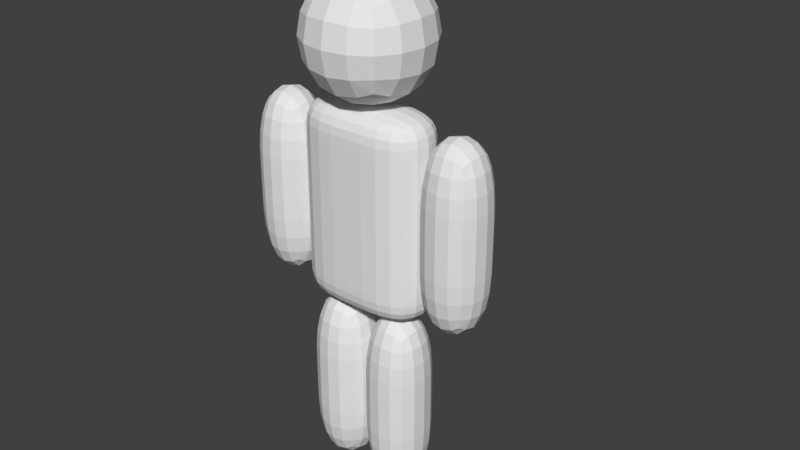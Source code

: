 # Source: jumpAttack.blend  (saved by Blender 3.4.6; exported with 4.5.12 LTS)
import bpy
from mathutils import Matrix  # noqa: F401  (used for matrix-valued properties, if any)

bpy.ops.wm.read_factory_settings(use_empty=True)
scene = bpy.context.scene
scene.name = 'Scene'

# ---- collections
col_1 = bpy.data.collections.new('集合 1'); scene.collection.children.link(col_1)

# ---- world
world_world = bpy.data.worlds.new('World'); scene.world = world_world
world_world.color = (0.05088, 0.05088, 0.05088)
world_world.use_sun_shadow = False
world_world.sun_shadow_jitter_overblur = 0.0
world_world.cycles.sampling_method = 'MANUAL'

# ---- meshes
me_cube = bpy.data.meshes.new('Cube')
me_cube.from_pydata([(0.25, 0.125, 4.47e-05), (0.25, -0.125, 4.47e-05), (0.0, -0.125, 4.47e-05), (1.192e-07, 0.125, 4.47e-05), (0.25, 0.125, 0.75), (0.25, -0.125, 0.75), (-1.192e-07, -0.125, 0.75), (0.0, 0.125, 0.75), (0.0, 0.125, 4.47e-05), (0.0, -0.125, 4.47e-05), (-0.25, -0.125, 4.47e-05), (-0.25, 0.125, 4.47e-05), (1.192e-07, 0.125, 0.75), (-2.384e-07, -0.125, 0.75), (-0.25, -0.125, 0.75), (-0.25, 0.125, 0.75), (-0.25, 0.125, 0.75), (-0.25, -0.125, 0.75), (-0.5, -0.125, 0.75), (-0.5, 0.125, 0.75), (-0.25, 0.125, 1.5), (-0.25, -0.125, 1.5), (-0.5, -0.125, 1.5), (-0.5, 0.125, 1.5), (0.5, 0.125, 0.75), (0.5, -0.125, 0.75), (0.25, -0.125, 0.75), (0.25, 0.125, 0.75), (0.5, 0.125, 1.5), (0.5, -0.125, 1.5), (0.25, -0.125, 1.5), (0.25, 0.125, 1.5), (0.25, 0.125, 0.75), (0.25, -0.125, 0.75), (-0.25, -0.125, 0.75), (-0.25, 0.125, 0.75), (0.25, 0.125, 1.5), (0.25, -0.125, 1.5), (-0.25, -0.125, 1.5), (-0.25, 0.125, 1.5), (0.25, 0.125, 0.875), (0.25, 0.125, 1.0), (0.25, 0.125, 1.125), (0.25, 0.125, 1.25), (0.25, 0.125, 1.375), (0.25, -0.125, 0.875), (0.25, -0.125, 1.0), (0.25, -0.125, 1.125), (0.25, -0.125, 1.25), (0.25, -0.125, 1.375), (-0.25, -0.125, 0.875), (-0.25, -0.125, 1.0), (-0.25, -0.125, 1.125), (-0.25, -0.125, 1.25), (-0.25, -0.125, 1.375), (-0.25, 0.125, 0.875), (-0.25, 0.125, 1.0), (-0.25, 0.125, 1.125), (-0.25, 0.125, 1.25), (-0.25, 0.125, 1.375), (0.0, 0.125, 0.75), (-5.96e-08, -0.125, 0.75), (5.96e-08, 0.125, 1.5), (-1.49e-07, -0.125, 1.5), (5.96e-08, 0.125, 1.375), (2.98e-08, 0.125, 1.25), (0.0, 0.125, 1.125), (0.0, 0.125, 1.0), (2.98e-08, 0.125, 0.875), (-5.96e-08, -0.125, 0.875), (-8.941e-08, -0.125, 1.0), (-1.192e-07, -0.125, 1.125), (-1.192e-07, -0.125, 1.25), (-1.49e-07, -0.125, 1.375), (0.25, 0.25, 1.5), (0.25, -0.25, 1.5), (-0.25, -0.25, 1.5), (-0.25, 0.25, 1.5), (0.25, 0.25, 2.0), (0.25, -0.25, 2.0), (-0.25, -0.25, 2.0), (-0.25, 0.25, 2.0), (0.275, 0.275, 1.475), (0.275, -0.275, 1.475), (-0.275, -0.275, 1.475), (-0.275, 0.275, 1.475), (0.275, 0.275, 2.025), (0.275, -0.275, 2.025), (-0.275, -0.275, 2.025), (-0.275, 0.275, 2.025), (0.2562, 0.1312, -0.01871), (0.2562, -0.1313, -0.01871), (-0.00625, -0.1313, -0.01871), (-0.00625, 0.1313, -0.01871), (0.2563, 0.1312, 0.7688), (0.2562, -0.1313, 0.7688), (-0.00625, -0.1312, 0.7688), (-0.00625, 0.1312, 0.7688), (0.00625, 0.1312, -0.01871), (0.00625, -0.1313, -0.01871), (-0.2562, -0.1313, -0.01871), (-0.2562, 0.1313, -0.01871), (0.00625, 0.1312, 0.7688), (0.00625, -0.1313, 0.7688), (-0.2562, -0.1312, 0.7688), (-0.2562, 0.1312, 0.7688), (-0.2438, 0.1312, 0.7313), (-0.2438, -0.1313, 0.7313), (-0.5062, -0.1312, 0.7313), (-0.5062, 0.1313, 0.7313), (-0.2438, 0.1312, 1.519), (-0.2438, -0.1313, 1.519), (-0.5062, -0.1312, 1.519), (-0.5062, 0.1312, 1.519), (0.5062, 0.1312, 0.7313), (0.5062, -0.1313, 0.7313), (0.2438, -0.1312, 0.7313), (0.2438, 0.1313, 0.7313), (0.5062, 0.1312, 1.519), (0.5062, -0.1313, 1.519), (0.2437, -0.1312, 1.519), (0.2438, 0.1312, 1.519), (0.2625, 0.1312, 0.7313), (0.2625, -0.1312, 0.7313), (-0.2625, -0.1312, 0.7313), (-0.2625, 0.1313, 0.7313), (0.2625, 0.1312, 1.519), (0.2625, -0.1313, 1.519), (-0.2625, -0.1312, 1.519), (-0.2625, 0.1312, 1.519), (0.2625, 0.1312, 0.8625), (0.2625, 0.1312, 0.9938), (0.2625, 0.1312, 1.125), (0.2625, 0.1312, 1.256), (0.2625, 0.1312, 1.388), (0.2625, -0.1312, 0.8625), (0.2625, -0.1312, 0.9938), (0.2625, -0.1313, 1.125), (0.2625, -0.1313, 1.256), (0.2625, -0.1313, 1.388), (-0.2625, -0.1312, 0.8625), (-0.2625, -0.1312, 0.9938), (-0.2625, -0.1312, 1.125), (-0.2625, -0.1312, 1.256), (-0.2625, -0.1312, 1.388), (-0.2625, 0.1313, 0.8625), (-0.2625, 0.1313, 0.9938), (-0.2625, 0.1313, 1.125), (-0.2625, 0.1313, 1.256), (-0.2625, 0.1313, 1.388), (0.0, 0.1313, 0.7313), (0.0, -0.1312, 0.7313), (0.0, 0.1312, 1.519), (-2.384e-07, -0.1312, 1.519), (0.0, 0.1312, 1.388), (0.0, 0.1312, 1.256), (0.0, 0.1312, 1.125), (0.0, 0.1312, 0.9938), (0.0, 0.1313, 0.8625), (0.0, -0.1312, 0.8625), (0.0, -0.1312, 0.9938), (0.0, -0.1312, 1.125), (0.0, -0.1312, 1.256), (-2.384e-07, -0.1312, 1.388), (-0.25, 0.125, 1.125), (-0.5, 0.125, 1.125), (-0.5, -0.125, 1.125), (-0.25, -0.125, 1.125), (-0.2438, 0.1312, 1.125), (-0.5062, 0.1313, 1.125), (-0.5062, -0.1312, 1.125), (-0.2438, -0.1313, 1.125), (0.5, 0.125, 1.125), (0.25, 0.125, 1.125), (0.25, -0.125, 1.125), (0.5, -0.125, 1.125), (0.5062, 0.1312, 1.125), (0.2438, 0.1313, 1.125), (0.2438, -0.1312, 1.125), (0.5062, -0.1313, 1.125), (-0.25, 0.125, 1.127), (-0.5, 0.125, 1.127), (-0.5, -0.125, 1.127), (-0.25, -0.125, 1.127), (-0.2438, 0.1312, 1.126), (-0.5062, 0.1313, 1.126), (-0.5062, -0.1312, 1.126), (-0.2438, -0.1313, 1.126), (-0.25, 0.125, 1.124), (-0.5, 0.125, 1.124), (-0.5, -0.125, 1.124), (-0.25, -0.125, 1.124), (-0.2438, 0.1312, 1.124), (-0.5062, 0.1313, 1.124), (-0.5062, -0.1312, 1.124), (-0.2438, -0.1313, 1.124), (0.5, 0.125, 1.124), (0.25, 0.125, 1.124), (0.25, -0.125, 1.124), (0.5, -0.125, 1.124), (0.5062, 0.1312, 1.125), (0.2438, 0.1313, 1.125), (0.2438, -0.1312, 1.125), (0.5062, -0.1313, 1.125), (0.5, 0.125, 1.126), (0.25, 0.125, 1.126), (0.25, -0.125, 1.126), (0.5, -0.125, 1.126), (0.5062, 0.1312, 1.126), (0.2438, 0.1313, 1.126), (0.2438, -0.1312, 1.126), (0.5062, -0.1313, 1.126), (5.96e-08, 0.125, 0.375), (-0.25, 0.125, 0.375), (-0.25, -0.125, 0.375), (-1.192e-07, -0.125, 0.375), (0.00625, 0.1312, 0.375), (-0.2562, 0.1312, 0.375), (-0.2562, -0.1312, 0.375), (0.00625, -0.1313, 0.375), (1.192e-07, 0.125, 0.375), (0.25, 0.125, 0.375), (0.0, -0.125, 0.375), (0.25, -0.125, 0.375), (0.2563, 0.1312, 0.375), (-0.00625, 0.1312, 0.375), (0.2562, -0.1313, 0.375), (-0.00625, -0.1312, 0.375), (5.96e-08, 0.125, 0.3735), (-0.25, 0.125, 0.3735), (-0.25, -0.125, 0.3735), (-1.192e-07, -0.125, 0.3735), (5.96e-08, 0.125, 0.377), (-0.25, 0.125, 0.377), (-0.25, -0.125, 0.377), (-1.192e-07, -0.125, 0.377), (0.00625, 0.1312, 0.3767), (-0.2562, 0.1312, 0.3767), (-0.2562, -0.1312, 0.3767), (0.00625, -0.1313, 0.3767), (0.00625, 0.1312, 0.3735), (-0.2562, 0.1312, 0.3735), (-0.2562, -0.1312, 0.3735), (0.00625, -0.1313, 0.3735), (1.192e-07, 0.125, 0.3769), (0.25, 0.125, 0.3769), (0.0, -0.125, 0.3769), (0.25, -0.125, 0.3769), (1.192e-07, 0.125, 0.3743), (0.25, 0.125, 0.3743), (0.0, -0.125, 0.3743), (0.25, -0.125, 0.3743), (0.2563, 0.1312, 0.3762), (-0.00625, 0.1312, 0.3762), (0.2562, -0.1313, 0.3762), (-0.00625, -0.1312, 0.3762), (0.2563, 0.1312, 0.3743), (-0.00625, 0.1312, 0.3743), (0.2562, -0.1313, 0.3743), (-0.00625, -0.1312, 0.3743)], [], [(0, 1, 2, 3), (4, 7, 6, 5), (8, 9, 10, 11), (12, 15, 14, 13), (16, 17, 18, 19), (20, 23, 22, 21), (24, 25, 26, 27), (28, 31, 30, 29), (60, 61, 34, 35), (62, 39, 38, 63), (44, 36, 37, 49), (73, 63, 38, 54), (54, 38, 39, 59), (68, 60, 35, 55), (62, 64, 59, 39), (64, 65, 58, 59), (65, 66, 57, 58), (66, 67, 56, 57), (67, 68, 55, 56), (34, 50, 55, 35), (50, 51, 56, 55), (51, 52, 57, 56), (52, 53, 58, 57), (53, 54, 59, 58), (61, 69, 50, 34), (69, 70, 51, 50), (70, 71, 52, 51), (71, 72, 53, 52), (72, 73, 54, 53), (32, 40, 45, 33), (40, 41, 46, 45), (41, 42, 47, 46), (42, 43, 48, 47), (43, 44, 49, 48), (48, 49, 73, 72), (47, 48, 72, 71), (46, 47, 71, 70), (45, 46, 70, 69), (33, 45, 69, 61), (41, 40, 68, 67), (42, 41, 67, 66), (43, 42, 66, 65), (44, 43, 65, 64), (36, 44, 64, 62), (40, 32, 60, 68), (49, 37, 63, 73), (36, 62, 63, 37), (32, 33, 61, 60), (74, 75, 76, 77), (78, 81, 80, 79), (74, 78, 79, 75), (75, 79, 80, 76), (76, 80, 81, 77), (78, 74, 77, 81), (82, 83, 84, 85), (86, 89, 88, 87), (82, 86, 87, 83), (83, 87, 88, 84), (84, 88, 89, 85), (86, 82, 85, 89), (90, 91, 92, 93), (94, 97, 96, 95), (98, 99, 100, 101), (102, 105, 104, 103), (106, 107, 108, 109), (110, 113, 112, 111), (114, 115, 116, 117), (118, 121, 120, 119), (150, 151, 124, 125), (152, 129, 128, 153), (134, 126, 127, 139), (163, 153, 128, 144), (144, 128, 129, 149), (158, 150, 125, 145), (152, 154, 149, 129), (154, 155, 148, 149), (155, 156, 147, 148), (156, 157, 146, 147), (157, 158, 145, 146), (124, 140, 145, 125), (140, 141, 146, 145), (141, 142, 147, 146), (142, 143, 148, 147), (143, 144, 149, 148), (151, 159, 140, 124), (159, 160, 141, 140), (160, 161, 142, 141), (161, 162, 143, 142), (162, 163, 144, 143), (122, 130, 135, 123), (130, 131, 136, 135), (131, 132, 137, 136), (132, 133, 138, 137), (133, 134, 139, 138), (244, 7, 4, 245), (138, 139, 163, 162), (137, 138, 162, 161), (136, 137, 161, 160), (135, 136, 160, 159), (123, 135, 159, 151), (131, 130, 158, 157), (132, 131, 157, 156), (133, 132, 156, 155), (134, 133, 155, 154), (126, 134, 154, 152), (130, 122, 150, 158), (139, 127, 153, 163), (126, 152, 153, 127), (122, 123, 151, 150), (244, 246, 6, 7), (247, 245, 4, 5), (246, 247, 5, 6), (253, 97, 94, 252), (254, 252, 94, 95), (253, 255, 96, 97), (255, 254, 95, 96), (233, 15, 12, 232), (233, 234, 14, 15), (234, 235, 13, 14), (235, 232, 12, 13), (237, 105, 102, 236), (237, 238, 104, 105), (239, 236, 102, 103), (238, 239, 103, 104), (205, 31, 28, 204), (205, 206, 30, 31), (207, 204, 28, 29), (206, 207, 29, 30), (181, 23, 20, 180), (181, 182, 22, 23), (182, 183, 21, 22), (183, 180, 20, 21), (185, 113, 110, 184), (185, 186, 112, 113), (186, 187, 111, 112), (187, 184, 110, 111), (209, 121, 118, 208), (209, 210, 120, 121), (210, 211, 119, 120), (211, 208, 118, 119), (191, 188, 164, 167), (190, 191, 167, 166), (189, 190, 166, 165), (189, 165, 164, 188), (195, 192, 168, 171), (194, 195, 171, 170), (193, 194, 170, 169), (193, 169, 168, 192), (198, 199, 175, 174), (199, 196, 172, 175), (197, 198, 174, 173), (197, 173, 172, 196), (203, 200, 176, 179), (202, 203, 179, 178), (201, 202, 178, 177), (201, 177, 176, 200), (167, 164, 180, 183), (166, 167, 183, 182), (165, 166, 182, 181), (165, 181, 180, 164), (171, 168, 184, 187), (170, 171, 187, 186), (169, 170, 186, 185), (169, 185, 184, 168), (19, 189, 188, 16), (19, 18, 190, 189), (18, 17, 191, 190), (17, 16, 188, 191), (109, 193, 192, 106), (109, 108, 194, 193), (108, 107, 195, 194), (107, 106, 192, 195), (27, 197, 196, 24), (27, 26, 198, 197), (25, 24, 196, 199), (26, 25, 199, 198), (117, 201, 200, 114), (117, 116, 202, 201), (116, 115, 203, 202), (115, 114, 200, 203), (174, 175, 207, 206), (175, 172, 204, 207), (173, 174, 206, 205), (173, 205, 204, 172), (179, 176, 208, 211), (178, 179, 211, 210), (177, 178, 210, 209), (177, 209, 208, 176), (231, 228, 212, 215), (230, 231, 215, 214), (229, 230, 214, 213), (229, 213, 212, 228), (242, 243, 219, 218), (243, 240, 216, 219), (241, 242, 218, 217), (241, 217, 216, 240), (250, 251, 223, 222), (251, 249, 221, 223), (248, 250, 222, 220), (248, 220, 221, 249), (259, 258, 226, 227), (257, 259, 227, 225), (258, 256, 224, 226), (257, 225, 224, 256), (11, 229, 228, 8), (11, 10, 230, 229), (10, 9, 231, 230), (9, 8, 228, 231), (215, 212, 232, 235), (214, 215, 235, 234), (213, 214, 234, 233), (213, 233, 232, 212), (218, 219, 239, 238), (219, 216, 236, 239), (217, 218, 238, 237), (217, 237, 236, 216), (101, 241, 240, 98), (101, 100, 242, 241), (99, 98, 240, 243), (100, 99, 243, 242), (222, 223, 247, 246), (223, 221, 245, 247), (220, 222, 246, 244), (220, 244, 245, 221), (3, 248, 249, 0), (3, 2, 250, 248), (1, 0, 249, 251), (2, 1, 251, 250), (227, 226, 254, 255), (225, 227, 255, 253), (226, 224, 252, 254), (225, 253, 252, 224), (93, 257, 256, 90), (91, 90, 256, 258), (93, 92, 259, 257), (92, 91, 258, 259)])
_uv = me_cube.uv_layers.new(name='UVMap')
_uv.uv.foreach_set('vector', [0.1875, 0.75, 0.125, 0.75, 0.125, 0.6875, 0.1875, 0.6875, 0.0625, 0.6875, 0.125, 0.6875, 0.125, 0.75, 0.0625, 0.75, 0.375, 0.1875, 0.375, 0.25, 0.4375, 0.25, 0.4375, 0.1875, 0.375, 0.25, 0.375, 0.1875, 0.3125, 0.1875, 0.3125, 0.25, 0.625, 0.1875, 0.625, 0.25, 0.6875, 0.25, 0.6875, 0.1875, 0.5625, 0.25, 0.625, 0.25, 0.625, 0.1875, 0.5625, 0.1875, 0.75, 0.6875, 0.75, 0.75, 0.8125, 0.75, 0.8125, 0.6875, 0.6875, 0.6874, 0.75, 0.6875, 0.75, 0.75, 0.6875, 0.75, 0.5, 0.6875, 0.5, 0.75, 0.5625, 0.75, 0.5625, 0.6875, 0.375, 0.6875, 0.4375, 0.6875, 0.4375, 0.75, 0.375, 0.75, 0.3109, 0.6531, 0.3109, 0.6828, 0.2516, 0.6828, 0.2516, 0.6531, 0.5625, 0.6531, 0.5625, 0.6828, 0.5031, 0.6828, 0.5031, 0.6531, 0.4984, 0.6531, 0.4984, 0.6828, 0.4391, 0.6828, 0.4391, 0.6531, 0.375, 0.5344, 0.375, 0.5047, 0.4344, 0.5047, 0.4344, 0.5344, 0.375, 0.6828, 0.375, 0.6531, 0.4344, 0.6531, 0.4344, 0.6828, 0.375, 0.6531, 0.375, 0.6234, 0.4344, 0.6234, 0.4344, 0.6531, 0.375, 0.6234, 0.375, 0.5938, 0.4344, 0.5938, 0.4344, 0.6234, 0.375, 0.5938, 0.375, 0.5641, 0.4344, 0.5641, 0.4344, 0.5938, 0.375, 0.5641, 0.375, 0.5344, 0.4344, 0.5344, 0.4344, 0.5641, 0.4984, 0.5047, 0.4984, 0.5344, 0.4391, 0.5344, 0.4391, 0.5047, 0.4984, 0.5344, 0.4984, 0.5641, 0.4391, 0.5641, 0.4391, 0.5344, 0.4984, 0.5641, 0.4984, 0.5938, 0.4391, 0.5938, 0.4391, 0.5641, 0.4984, 0.5938, 0.4984, 0.6234, 0.4391, 0.6234, 0.4391, 0.5938, 0.4984, 0.6234, 0.4984, 0.6531, 0.4391, 0.6531, 0.4391, 0.6234, 0.5625, 0.5047, 0.5625, 0.5344, 0.5031, 0.5344, 0.5031, 0.5047, 0.5625, 0.5344, 0.5625, 0.5641, 0.5031, 0.5641, 0.5031, 0.5344, 0.5625, 0.5641, 0.5625, 0.5938, 0.5031, 0.5938, 0.5031, 0.5641, 0.5625, 0.5938, 0.5625, 0.6234, 0.5031, 0.6234, 0.5031, 0.5938, 0.5625, 0.6234, 0.5625, 0.6531, 0.5031, 0.6531, 0.5031, 0.6234, 0.3109, 0.5047, 0.3109, 0.5344, 0.2516, 0.5344, 0.2516, 0.5047, 0.3109, 0.5344, 0.3109, 0.5641, 0.2516, 0.5641, 0.2516, 0.5344, 0.3109, 0.5641, 0.3109, 0.5938, 0.2516, 0.5938, 0.2516, 0.5641, 0.3109, 0.5938, 0.3109, 0.6234, 0.2516, 0.6234, 0.2516, 0.5938, 0.3109, 0.6234, 0.3109, 0.6531, 0.2516, 0.6531, 0.2516, 0.6234, 0.6219, 0.6234, 0.6219, 0.6531, 0.5625, 0.6531, 0.5625, 0.6234, 0.6219, 0.5938, 0.6219, 0.6234, 0.5625, 0.6234, 0.5625, 0.5938, 0.6219, 0.5641, 0.6219, 0.5938, 0.5625, 0.5938, 0.5625, 0.5641, 0.6219, 0.5344, 0.6219, 0.5641, 0.5625, 0.5641, 0.5625, 0.5344, 0.6219, 0.5047, 0.6219, 0.5344, 0.5625, 0.5344, 0.5625, 0.5047, 0.3156, 0.5641, 0.3156, 0.5344, 0.375, 0.5344, 0.375, 0.5641, 0.3156, 0.5938, 0.3156, 0.5641, 0.375, 0.5641, 0.375, 0.5938, 0.3156, 0.6234, 0.3156, 0.5938, 0.375, 0.5938, 0.375, 0.6234, 0.3156, 0.6531, 0.3156, 0.6234, 0.375, 0.6234, 0.375, 0.6531, 0.3156, 0.6828, 0.3156, 0.6531, 0.375, 0.6531, 0.375, 0.6828, 0.3156, 0.5344, 0.3156, 0.5047, 0.375, 0.5047, 0.375, 0.5344, 0.6219, 0.6531, 0.6219, 0.6828, 0.5625, 0.6828, 0.5625, 0.6531, 0.3125, 0.6875, 0.375, 0.6875, 0.375, 0.75, 0.3125, 0.75, 0.4375, 0.6875, 0.4375, 0.75, 0.5, 0.75, 0.5, 0.6875, 0.25, 0.875, 0.25, 1.0, 0.375, 1.0, 0.375, 0.875, 0.125, 0.875, 0.25, 0.875, 0.25, 1.0, 0.125, 1.0, 0.125, 0.75, 0.125, 0.875, 2.98e-08, 0.875, -2.98e-08, 0.75, 0.5, 0.75, 0.5, 0.875, 0.375, 0.875, 0.375, 0.75, 0.375, 0.75, 0.375, 0.875, 0.25, 0.875, 0.25, 0.75, 0.125, 0.875, 0.125, 0.75, 0.25, 0.75, 0.25, 0.875, 0.875, 0.875, 0.875, 1.0, 0.75, 1.0, 0.75, 0.875, 0.625, 0.875, 0.75, 0.875, 0.75, 1.0, 0.625, 1.0, 0.625, 0.75, 0.625, 0.875, 0.5, 0.875, 0.5, 0.75, 1.0, 0.75, 1.0, 0.875, 0.875, 0.875, 0.875, 0.75, 0.875, 0.75, 0.875, 0.875, 0.75, 0.875, 0.75, 0.75, 0.625, 0.875, 0.625, 0.75, 0.75, 0.75, 0.75, 0.875, 0.1875, 0.5, 0.125, 0.5, 0.125, 0.4375, 0.1875, 0.4375, 0.0625, 0.4375, 0.125, 0.4375, 0.125, 0.5, 0.0625, 0.5, 0.125, 0.1875, 0.125, 0.25, 0.1875, 0.25, 0.1875, 0.1875, 0.125, 0.25, 0.125, 0.1875, 0.0625, 0.1875, 0.0625, 0.25, 0.875, 0.1875, 0.875, 0.25, 0.9375, 0.25, 0.9375, 0.1875, 0.875, 0.25, 0.875, 0.1875, 0.8125, 0.1875, 0.8125, 0.25, 0.75, 0.4375, 0.75, 0.5, 0.8125, 0.5, 0.8125, 0.4375, 0.6875, 0.4375, 0.75, 0.4375, 0.75, 0.5, 0.6875, 0.5, 0.5, 0.4375, 0.5, 0.5, 0.5625, 0.5, 0.5625, 0.4375, 0.375, 0.4375, 0.4375, 0.4375, 0.4375, 0.5, 0.375, 0.5, 0.3109, 0.4031, 0.3109, 0.4328, 0.2516, 0.4328, 0.2516, 0.4031, 0.5625, 0.4031, 0.5625, 0.4328, 0.5031, 0.4328, 0.5031, 0.4031, 0.4984, 0.4031, 0.4984, 0.4328, 0.4391, 0.4328, 0.4391, 0.4031, 0.375, 0.2844, 0.375, 0.2547, 0.4344, 0.2547, 0.4344, 0.2844, 0.375, 0.4328, 0.375, 0.4031, 0.4344, 0.4031, 0.4344, 0.4328, 0.375, 0.4031, 0.375, 0.3734, 0.4344, 0.3734, 0.4344, 0.4031, 0.375, 0.3734, 0.375, 0.3438, 0.4344, 0.3438, 0.4344, 0.3734, 0.375, 0.3438, 0.375, 0.3141, 0.4344, 0.3141, 0.4344, 0.3438, 0.375, 0.3141, 0.375, 0.2844, 0.4344, 0.2844, 0.4344, 0.3141, 0.4984, 0.2547, 0.4984, 0.2844, 0.4391, 0.2844, 0.4391, 0.2547, 0.4984, 0.2844, 0.4984, 0.3141, 0.4391, 0.3141, 0.4391, 0.2844, 0.4984, 0.3141, 0.4984, 0.3438, 0.4391, 0.3438, 0.4391, 0.3141, 0.4984, 0.3438, 0.4984, 0.3734, 0.4391, 0.3734, 0.4391, 0.3438, 0.4984, 0.3734, 0.4984, 0.4031, 0.4391, 0.4031, 0.4391, 0.3734, 0.5625, 0.2547, 0.5625, 0.2844, 0.5031, 0.2844, 0.5031, 0.2547, 0.5625, 0.2844, 0.5625, 0.3141, 0.5031, 0.3141, 0.5031, 0.2844, 0.5625, 0.3141, 0.5625, 0.3438, 0.5031, 0.3438, 0.5031, 0.3141, 0.5625, 0.3438, 0.5625, 0.3734, 0.5031, 0.3734, 0.5031, 0.3438, 0.5625, 0.3734, 0.5625, 0.4031, 0.5031, 0.4031, 0.5031, 0.3734, 0.3109, 0.2547, 0.3109, 0.2844, 0.2516, 0.2844, 0.2516, 0.2547, 0.3109, 0.2844, 0.3109, 0.3141, 0.2516, 0.3141, 0.2516, 0.2844, 0.3109, 0.3141, 0.3109, 0.3438, 0.2516, 0.3438, 0.2516, 0.3141, 0.3109, 0.3438, 0.3109, 0.3734, 0.2516, 0.3734, 0.2516, 0.3438, 0.3109, 0.3734, 0.3109, 0.4031, 0.2516, 0.4031, 0.2516, 0.3734, 0.125, 0.5942, 0.125, 0.6875, 0.0625, 0.6875, 0.0625, 0.5942, 0.6219, 0.3734, 0.6219, 0.4031, 0.5625, 0.4031, 0.5625, 0.3734, 0.6219, 0.3438, 0.6219, 0.3734, 0.5625, 0.3734, 0.5625, 0.3438, 0.6219, 0.3141, 0.6219, 0.3438, 0.5625, 0.3438, 0.5625, 0.3141, 0.6219, 0.2844, 0.6219, 0.3141, 0.5625, 0.3141, 0.5625, 0.2844, 0.6219, 0.2547, 0.6219, 0.2844, 0.5625, 0.2844, 0.5625, 0.2547, 0.3156, 0.3141, 0.3156, 0.2844, 0.375, 0.2844, 0.375, 0.3141, 0.3156, 0.3438, 0.3156, 0.3141, 0.375, 0.3141, 0.375, 0.3438, 0.3156, 0.3734, 0.3156, 0.3438, 0.375, 0.3438, 0.375, 0.3734, 0.3156, 0.4031, 0.3156, 0.3734, 0.375, 0.3734, 0.375, 0.4031, 0.3156, 0.4328, 0.3156, 0.4031, 0.375, 0.4031, 0.375, 0.4328, 0.3156, 0.2844, 0.3156, 0.2547, 0.375, 0.2547, 0.375, 0.2844, 0.6219, 0.4031, 0.6219, 0.4328, 0.5625, 0.4328, 0.5625, 0.4031, 0.3125, 0.4375, 0.375, 0.4375, 0.375, 0.5, 0.3125, 0.5, 0.4375, 0.4375, 0.4375, 0.5, 0.5, 0.5, 0.5, 0.4375, 0.125, 0.5942, 0.1875, 0.5942, 0.1875, 0.6875, 0.125, 0.6875, 1.483e-08, 0.5942, 0.0625, 0.5942, 0.0625, 0.6875, 0.0, 0.6875, 0.1875, 0.5942, 0.25, 0.5942, 0.25, 0.6875, 0.1875, 0.6875, 0.125, 0.344, 0.125, 0.4375, 0.0625, 0.4375, 0.0625, 0.344, 2.229e-08, 0.344, 0.0625, 0.344, 0.0625, 0.4375, 0.0, 0.4375, 0.125, 0.344, 0.1875, 0.344, 0.1875, 0.4375, 0.125, 0.4375, 0.1875, 0.344, 0.25, 0.344, 0.25, 0.4375, 0.1875, 0.4375, 0.375, 0.09424, 0.375, 0.1875, 0.3125, 0.1875, 0.3125, 0.09424, 0.375, 0.09424, 0.4375, 0.09424, 0.4375, 0.1875, 0.375, 0.1875, 0.4375, 0.09424, 0.5, 0.09424, 0.5, 0.1875, 0.4375, 0.1875, 0.25, 0.09424, 0.3125, 0.09424, 0.3125, 0.1875, 0.25, 0.1875, 0.125, 0.09414, 0.125, 0.1875, 0.0625, 0.1875, 0.0625, 0.09414, 0.125, 0.09414, 0.1875, 0.09414, 0.1875, 0.1875, 0.125, 0.1875, -3.772e-09, 0.09414, 0.0625, 0.09414, 0.0625, 0.1875, -1.49e-08, 0.1875, 0.1875, 0.09414, 0.25, 0.09414, 0.25, 0.1875, 0.1875, 0.1875, 0.75, 0.5939, 0.75, 0.6875, 0.6875, 0.6874, 0.6875, 0.5938, 0.75, 0.5939, 0.8125, 0.5939, 0.8125, 0.6875, 0.75, 0.6875, 0.625, 0.5939, 0.6875, 0.5938, 0.6875, 0.6875, 0.625, 0.6875, 0.8125, 0.5939, 0.875, 0.5939, 0.875, 0.6875, 0.8125, 0.6875, 0.625, 0.09413, 0.625, 0.1875, 0.5625, 0.1875, 0.5625, 0.09413, 0.625, 0.09413, 0.6875, 0.09413, 0.6875, 0.1875, 0.625, 0.1875, 0.6875, 0.09413, 0.75, 0.09413, 0.75, 0.1875, 0.6875, 0.1875, 0.5, 0.09413, 0.5625, 0.09413, 0.5625, 0.1875, 0.5, 0.1875, 0.875, 0.09401, 0.875, 0.1875, 0.8125, 0.1875, 0.8125, 0.09401, 0.875, 0.09401, 0.9375, 0.09401, 0.9375, 0.1875, 0.875, 0.1875, 0.9375, 0.09401, 1.0, 0.09401, 1.0, 0.1875, 0.9375, 0.1875, 0.75, 0.09401, 0.8125, 0.09401, 0.8125, 0.1875, 0.75, 0.1875, 0.75, 0.3439, 0.75, 0.4375, 0.6875, 0.4375, 0.6875, 0.3439, 0.75, 0.3439, 0.8125, 0.3439, 0.8125, 0.4375, 0.75, 0.4375, 0.8125, 0.3439, 0.875, 0.3439, 0.875, 0.4375, 0.8125, 0.4375, 0.625, 0.3439, 0.6875, 0.3439, 0.6875, 0.4375, 0.625, 0.4375, 0.5, 0.09347, 0.5625, 0.09347, 0.5625, 0.09375, 0.5, 0.09375, 0.6875, 0.09347, 0.75, 0.09347, 0.75, 0.09375, 0.6875, 0.09375, 0.625, 0.09347, 0.6875, 0.09347, 0.6875, 0.09375, 0.625, 0.09375, 0.625, 0.09347, 0.625, 0.09375, 0.5625, 0.09375, 0.5625, 0.09347, 0.75, 0.09356, 0.8125, 0.09356, 0.8125, 0.09375, 0.75, 0.09375, 0.9375, 0.09356, 1.0, 0.09356, 1.0, 0.09375, 0.9375, 0.09375, 0.875, 0.09356, 0.9375, 0.09356, 0.9375, 0.09375, 0.875, 0.09375, 0.875, 0.09356, 0.875, 0.09375, 0.8125, 0.09375, 0.8125, 0.09356, 0.8125, 0.5935, 0.875, 0.5935, 0.875, 0.5938, 0.8125, 0.5938, 0.625, 0.5935, 0.6875, 0.5935, 0.6875, 0.5937, 0.625, 0.5938, 0.75, 0.5935, 0.8125, 0.5935, 0.8125, 0.5938, 0.75, 0.5938, 0.75, 0.5935, 0.75, 0.5938, 0.6875, 0.5937, 0.6875, 0.5935, 0.625, 0.3436, 0.6875, 0.3436, 0.6875, 0.3438, 0.625, 0.3438, 0.8125, 0.3436, 0.875, 0.3436, 0.875, 0.3438, 0.8125, 0.3438, 0.75, 0.3436, 0.8125, 0.3436, 0.8125, 0.3438, 0.75, 0.3438, 0.75, 0.3436, 0.75, 0.3438, 0.6875, 0.3438, 0.6875, 0.3436, 0.5, 0.09375, 0.5625, 0.09375, 0.5625, 0.09413, 0.5, 0.09413, 0.6875, 0.09375, 0.75, 0.09375, 0.75, 0.09413, 0.6875, 0.09413, 0.625, 0.09375, 0.6875, 0.09375, 0.6875, 0.09413, 0.625, 0.09413, 0.625, 0.09375, 0.625, 0.09413, 0.5625, 0.09413, 0.5625, 0.09375, 0.75, 0.09375, 0.8125, 0.09375, 0.8125, 0.09401, 0.75, 0.09401, 0.9375, 0.09375, 1.0, 0.09375, 1.0, 0.09401, 0.9375, 0.09401, 0.875, 0.09375, 0.9375, 0.09375, 0.9375, 0.09401, 0.875, 0.09401, 0.875, 0.09375, 0.875, 0.09401, 0.8125, 0.09401, 0.8125, 0.09375, 0.625, -2.98e-08, 0.625, 0.09347, 0.5625, 0.09347, 0.5625, -2.98e-08, 0.625, -2.98e-08, 0.6875, -5.96e-08, 0.6875, 0.09347, 0.625, 0.09347, 0.6875, 5.96e-08, 0.75, 0.0, 0.75, 0.09347, 0.6875, 0.09347, 0.5, 0.0, 0.5625, -2.98e-08, 0.5625, 0.09347, 0.5, 0.09347, 0.875, 0.0, 0.875, 0.09356, 0.8125, 0.09356, 0.8125, 0.0, 0.875, 0.0, 0.9375, -5.96e-08, 0.9375, 0.09356, 0.875, 0.09356, 0.9375, 5.96e-08, 1.0, 0.0, 1.0, 0.09356, 0.9375, 0.09356, 0.75, 0.0, 0.8125, 0.0, 0.8125, 0.09356, 0.75, 0.09356, 0.75, 0.5, 0.75, 0.5935, 0.6875, 0.5935, 0.6875, 0.5, 0.75, 0.5, 0.8125, 0.5, 0.8125, 0.5935, 0.75, 0.5935, 0.625, 0.5, 0.6875, 0.4999, 0.6875, 0.5935, 0.625, 0.5935, 0.8125, 0.5, 0.875, 0.5, 0.875, 0.5935, 0.8125, 0.5935, 0.75, 0.25, 0.75, 0.3436, 0.6875, 0.3436, 0.6875, 0.25, 0.75, 0.25, 0.8125, 0.25, 0.8125, 0.3436, 0.75, 0.3436, 0.8125, 0.25, 0.875, 0.25, 0.875, 0.3436, 0.8125, 0.3436, 0.625, 0.25, 0.6875, 0.25, 0.6875, 0.3436, 0.625, 0.3436, 0.8125, 0.5938, 0.875, 0.5938, 0.875, 0.5939, 0.8125, 0.5939, 0.625, 0.5938, 0.6875, 0.5937, 0.6875, 0.5938, 0.625, 0.5939, 0.75, 0.5938, 0.8125, 0.5938, 0.8125, 0.5939, 0.75, 0.5939, 0.75, 0.5938, 0.75, 0.5939, 0.6875, 0.5938, 0.6875, 0.5937, 0.625, 0.3438, 0.6875, 0.3438, 0.6875, 0.3439, 0.625, 0.3439, 0.8125, 0.3438, 0.875, 0.3438, 0.875, 0.3439, 0.8125, 0.3439, 0.75, 0.3438, 0.8125, 0.3438, 0.8125, 0.3439, 0.75, 0.3439, 0.75, 0.3438, 0.75, 0.3439, 0.6875, 0.3439, 0.6875, 0.3438, 0.25, 0.09337, 0.3125, 0.09337, 0.3125, 0.09375, 0.25, 0.09375, 0.4375, 0.09337, 0.5, 0.09337, 0.5, 0.09375, 0.4375, 0.09375, 0.375, 0.09337, 0.4375, 0.09337, 0.4375, 0.09375, 0.375, 0.09375, 0.375, 0.09337, 0.375, 0.09375, 0.3125, 0.09375, 0.3125, 0.09337, 0.1875, 0.09338, 0.25, 0.09338, 0.25, 0.09375, 0.1875, 0.09375, -3.681e-09, 0.09338, 0.0625, 0.09338, 0.0625, 0.09375, -3.725e-09, 0.09375, 0.125, 0.09338, 0.1875, 0.09338, 0.1875, 0.09375, 0.125, 0.09375, 0.125, 0.09338, 0.125, 0.09375, 0.0625, 0.09375, 0.0625, 0.09338, 0.1875, 0.5936, 0.25, 0.5936, 0.25, 0.5938, 0.1875, 0.5937, 1.493e-08, 0.5936, 0.0625, 0.5936, 0.0625, 0.5938, 1.49e-08, 0.5938, 0.125, 0.5936, 0.1875, 0.5936, 0.1875, 0.5937, 0.125, 0.5938, 0.125, 0.5936, 0.125, 0.5938, 0.0625, 0.5938, 0.0625, 0.5936, 0.1875, 0.3436, 0.25, 0.3436, 0.25, 0.3437, 0.1875, 0.3438, 0.125, 0.3436, 0.1875, 0.3436, 0.1875, 0.3438, 0.125, 0.3438, 2.24e-08, 0.3436, 0.0625, 0.3436, 0.0625, 0.3438, 2.235e-08, 0.3437, 0.125, 0.3436, 0.125, 0.3438, 0.0625, 0.3438, 0.0625, 0.3436, 0.375, -7.451e-09, 0.375, 0.09337, 0.3125, 0.09337, 0.3125, 7.451e-09, 0.375, -7.451e-09, 0.4375, -7.451e-08, 0.4375, 0.09337, 0.375, 0.09337, 0.4375, 7.451e-08, 0.5, -1.49e-08, 0.5, 0.09337, 0.4375, 0.09337, 0.25, -1.49e-08, 0.3125, 7.451e-09, 0.3125, 0.09337, 0.25, 0.09337, 0.25, 0.09375, 0.3125, 0.09375, 0.3125, 0.09424, 0.25, 0.09424, 0.4375, 0.09375, 0.5, 0.09375, 0.5, 0.09424, 0.4375, 0.09424, 0.375, 0.09375, 0.4375, 0.09375, 0.4375, 0.09424, 0.375, 0.09424, 0.375, 0.09375, 0.375, 0.09424, 0.3125, 0.09424, 0.3125, 0.09375, 0.1875, 0.09375, 0.25, 0.09375, 0.25, 0.09414, 0.1875, 0.09414, -3.725e-09, 0.09375, 0.0625, 0.09375, 0.0625, 0.09414, -3.772e-09, 0.09414, 0.125, 0.09375, 0.1875, 0.09375, 0.1875, 0.09414, 0.125, 0.09414, 0.125, 0.09375, 0.125, 0.09414, 0.0625, 0.09414, 0.0625, 0.09375, 0.125, -5.96e-08, 0.125, 0.09338, 0.0625, 0.09338, 0.0625, -5.96e-08, 0.125, -2.235e-08, 0.1875, -3.725e-08, 0.1875, 0.09338, 0.125, 0.09338, 7.451e-09, -7.451e-09, 0.0625, 3.725e-08, 0.0625, 0.09338, -3.681e-09, 0.09338, 0.1875, -3.725e-08, 0.25, -7.451e-09, 0.25, 0.09338, 0.1875, 0.09338, 0.1875, 0.5937, 0.25, 0.5938, 0.25, 0.5942, 0.1875, 0.5942, 1.49e-08, 0.5938, 0.0625, 0.5938, 0.0625, 0.5942, 1.483e-08, 0.5942, 0.125, 0.5938, 0.1875, 0.5937, 0.1875, 0.5942, 0.125, 0.5942, 0.125, 0.5938, 0.125, 0.5942, 0.0625, 0.5942, 0.0625, 0.5938, 0.125, 0.5, 0.125, 0.5936, 0.0625, 0.5936, 0.0625, 0.5, 0.125, 0.5, 0.1875, 0.5, 0.1875, 0.5936, 0.125, 0.5936, 2.98e-08, 0.5, 0.0625, 0.5, 0.0625, 0.5936, 1.493e-08, 0.5936, 0.1875, 0.5, 0.25, 0.5, 0.25, 0.5936, 0.1875, 0.5936, 0.1875, 0.3438, 0.25, 0.3437, 0.25, 0.344, 0.1875, 0.344, 0.125, 0.3438, 0.1875, 0.3438, 0.1875, 0.344, 0.125, 0.344, 2.235e-08, 0.3437, 0.0625, 0.3438, 0.0625, 0.344, 2.229e-08, 0.344, 0.125, 0.3438, 0.125, 0.344, 0.0625, 0.344, 0.0625, 0.3438, 0.125, 0.25, 0.125, 0.3436, 0.0625, 0.3436, 0.0625, 0.25, 4.47e-08, 0.25, 0.0625, 0.25, 0.0625, 0.3436, 2.24e-08, 0.3436, 0.125, 0.25, 0.1875, 0.25, 0.1875, 0.3436, 0.125, 0.3436, 0.1875, 0.25, 0.25, 0.25, 0.25, 0.3436, 0.1875, 0.3436])
me_cube.use_remesh_preserve_volume = False
me_cube.use_remesh_preserve_attributes = False
me_cube.use_mirror_vertex_groups = False
me_cube.update()
arm_armature = bpy.data.armatures.new('Armature')  # bones are not reproduced

# ---- objects
ob_armature = bpy.data.objects.new('Armature', arm_armature)
ob_cube = bpy.data.objects.new('Cube', me_cube)

# ---- transforms, parenting, visibility, modifiers, constraints
ob_armature.location = (0.0, 0.0, 0.0)
ob_armature.lineart.crease_threshold = 0.0
ob_cube.parent = ob_armature
ob_cube.matrix_parent_inverse = Matrix(((1.0, 0.0, 0.0, -2.174e-05), (0.0, 1.0, 0.0, 4.115e-05), (0.0, 0.0, 1.0, -0.01022), (0.0, 0.0, 0.0, 1.0)))
ob_cube.location = (0.0, 0.0, 0.0)
ob_cube.lock_rotations_4d = False
ob_cube.empty_display_type = 'ARROWS'
ob_cube.lineart.crease_threshold = 0.0
_vg = ob_cube.vertex_groups.new(name='Root')
for _i, _w in zip([2, 3, 4, 5, 6, 7, 8, 10, 12, 13, 14, 15, 92, 93, 94, 95, 96, 97, 98, 100, 102, 103, 104, 105], [0.0, 0.0, 0.0, 0.0, 0.0, 0.0, 0.0, 0.0, 0.0, 0.0, 0.0, 0.0, 0.0, 0.0, 0.0, 0.0, 0.0, 0.0, 0.0, 0.0, 0.0, 0.0, 0.0, 0.0]): _vg.add([_i], _w, 'REPLACE')
_vg = ob_cube.vertex_groups.new(name='Thigh_R')
for _i, _w in zip([4, 5, 6, 7, 32, 33, 34, 35, 36, 39, 40, 41, 42, 43, 44, 45, 46, 47, 48, 49, 50, 51, 52, 53, 54, 55, 56, 57, 58, 59, 94, 95, 96, 97, 122, 123, 124, 125, 126, 129, 130, 131, 132, 133, 134, 135, 136, 137, 138, 139, 140, 141, 142, 143, 144, 145, 146, 147, 148, 149, 220, 221, 222, 223, 224, 225, 226, 227, 244, 245, 246, 247, 248, 249, 250, 251, 252, 253, 254, 255, 256, 257, 258, 259], [0.9596, 1.0, 1.0, 1.0, 0.0, 0.0, 0.0, 0.0, 0.0, 0.0, 0.0, 0.0, 0.0, 0.0, 0.0, 0.0, 0.0, 0.0, 0.0, 0.0, 0.0, 0.0, 0.0, 0.0, 0.0, 0.0, 0.0, 0.0, 0.0, 0.0, 0.9596, 1.0, 1.0, 1.0, 0.0, 0.0, 0.0, 0.0, 0.0, 0.0, 0.0, 0.0, 0.0, 0.0, 0.0, 0.0, 0.0, 0.0, 0.0, 0.0, 0.0, 0.0, 0.0, 0.0, 0.0, 0.0, 0.0, 0.0, 0.0, 0.0, 0.0, 0.0, 1.0, 1.0, 0.0, 0.0, 1.0, 1.0, 1.0, 1.0, 1.0, 1.0, 0.0, 0.0, 0.0, 0.0, 1.0, 1.0, 1.0, 1.0, 0.0, 0.0, 0.0, 0.0]): _vg.add([_i], _w, 'REPLACE')
_vg = ob_cube.vertex_groups.new(name='Leg_R')
for _i, _w in zip([0, 1, 2, 3, 90, 91, 92, 93, 220, 221, 222, 223, 224, 225, 226, 227, 244, 245, 246, 247, 248, 249, 250, 251, 252, 253, 254, 255, 256, 257, 258, 259], [1.0, 0.9909, 1.0, 1.0, 0.9905, 0.9909, 1.0, 1.0, 0.0, 0.0, 0.0, 0.0, 0.0, 0.0, 0.0, 0.0, 0.0, 0.0, 0.0, 0.0, 1.0, 1.0, 1.0, 1.0, 0.0, 0.0, 0.0, 0.0, 1.0, 1.0, 1.0, 1.0]): _vg.add([_i], _w, 'REPLACE')
_vg = ob_cube.vertex_groups.new(name='Knee_R')
_vg.add([220, 221, 224, 225], 1.0, 'REPLACE')
_vg = ob_cube.vertex_groups.new(name='Thigh_L')
for _i, _w in zip([9, 10, 11, 12, 13, 14, 15, 32, 33, 34, 35, 37, 38, 39, 40, 41, 42, 43, 44, 45, 46, 47, 48, 49, 50, 51, 52, 53, 54, 55, 56, 57, 58, 59, 98, 99, 102, 103, 104, 105, 122, 123, 124, 125, 127, 128, 129, 130, 131, 132, 133, 134, 135, 136, 137, 138, 139, 140, 141, 142, 143, 144, 145, 146, 147, 148, 149, 212, 213, 214, 215, 216, 217, 218, 219, 228, 229, 230, 231, 232, 233, 234, 235, 236, 237, 238, 239, 240, 241, 242, 243], [0.0, 0.0, 0.0, 1.0, 1.0, 1.0, 1.0, 0.0, 0.0, 0.0, 0.0, 0.0, 0.0, 0.0, 0.0, 0.0, 0.0, 0.0, 0.0, 0.0, 0.0, 0.0, 0.0, 0.0, 0.0, 0.0, 0.0, 0.0, 0.0, 0.0, 0.0, 0.0, 0.0, 0.0, 0.0, 0.0, 1.0, 1.0, 1.0, 1.0, 0.0, 0.0, 0.0, 0.0, 0.0, 0.0, 0.0, 0.0, 0.0, 0.0, 0.0, 0.0, 0.0, 0.0, 0.0, 0.0, 0.0, 0.0, 0.0, 0.0, 0.0, 0.0, 0.0, 0.0, 0.0, 0.0, 0.0, 0.0, 0.0, 1.0, 1.0, 0.0, 0.0, 1.0, 1.0, 0.0, 0.0, 0.0, 0.0, 1.0, 1.0, 1.0, 1.0, 1.0, 1.0, 1.0, 1.0, 0.0, 0.0, 0.0, 0.0]): _vg.add([_i], _w, 'REPLACE')
_vg = ob_cube.vertex_groups.new(name='Leg_L')
for _i, _w in zip([8, 9, 10, 11, 98, 99, 100, 101, 170, 186, 194, 212, 213, 214, 215, 216, 217, 218, 219, 228, 229, 230, 231, 232, 233, 234, 235, 236, 237, 238, 239, 240, 241, 242, 243], [0.9905, 0.9909, 0.9903, 0.9911, 1.0, 0.9909, 0.9903, 0.9911, 0.0, 0.0, 0.0, 0.0, 0.0, 0.0, 0.0, 0.0, 0.0, 0.0, 0.0, 1.0, 1.0, 1.0, 1.0, 0.0, 0.0, 0.01827, 0.0, 0.0, 0.0, 0.0, 0.0, 1.0, 1.0, 1.0, 1.0]): _vg.add([_i], _w, 'REPLACE')
_vg = ob_cube.vertex_groups.new(name='Knee_L')
_vg.add([212, 213, 216, 217], 1.0, 'REPLACE')
_vg = ob_cube.vertex_groups.new(name='Torso')
for _i, _w in zip([32, 33, 34, 35, 40, 41, 42, 43, 44, 45, 46, 47, 48, 49, 50, 51, 52, 53, 54, 55, 56, 57, 58, 59, 60, 61, 64, 65, 66, 67, 68, 69, 70, 71, 72, 73, 122, 123, 124, 125, 130, 131, 132, 133, 134, 135, 136, 137, 138, 139, 140, 141, 142, 143, 144, 145, 146, 147, 148, 149, 150, 151, 154, 155, 156, 157, 158, 159, 160, 161, 162, 163], [0.05906, 0.0545, 0.05974, 0.05402, 0.163, 0.4787, 0.3974, 0.1599, 0.03842, 0.1621, 0.4778, 0.3971, 0.1603, 0.04047, 0.1636, 0.4783, 0.3972, 0.1602, 0.03939, 0.1615, 0.4782, 0.3973, 0.1601, 0.03946, 0.05654, 0.05712, 0.03894, 0.16, 0.3974, 0.4784, 0.1622, 0.1628, 0.4781, 0.3972, 0.1603, 0.03993, 0.05906, 0.0545, 0.05974, 0.05402, 0.163, 0.4787, 0.3974, 0.1599, 0.03842, 0.1621, 0.4778, 0.3971, 0.1603, 0.04047, 0.1636, 0.4783, 0.3972, 0.1602, 0.03939, 0.1615, 0.4782, 0.3973, 0.1601, 0.03946, 0.05654, 0.05712, 0.03894, 0.16, 0.3974, 0.4784, 0.1622, 0.1628, 0.4781, 0.3972, 0.1603, 0.03993]): _vg.add([_i], _w, 'REPLACE')
_vg = ob_cube.vertex_groups.new(name='Chest')
for _i, _w in zip([36, 37, 38, 39, 40, 41, 42, 43, 44, 45, 46, 47, 48, 49, 50, 51, 52, 53, 54, 55, 56, 57, 58, 59, 62, 63, 64, 65, 66, 67, 68, 69, 70, 71, 72, 73, 126, 127, 128, 129, 130, 131, 132, 133, 134, 135, 136, 137, 138, 139, 140, 141, 142, 143, 144, 145, 146, 147, 148, 149, 152, 153, 154, 155, 156, 157, 158, 159, 160, 161, 162, 163], [0.007251, 0.02138, 0.008696, 0.01966, 0.05548, 0.1629, 0.3945, 0.4653, 0.1286, 0.05528, 0.163, 0.3944, 0.4656, 0.1314, 0.05579, 0.1631, 0.3943, 0.465, 0.1298, 0.055, 0.1628, 0.3946, 0.4657, 0.1301, 0.01346, 0.01504, 0.1294, 0.4655, 0.3945, 0.1629, 0.05524, 0.05554, 0.1631, 0.3944, 0.4653, 0.1306, 0.007251, 0.02138, 0.008696, 0.01966, 0.05548, 0.1629, 0.3945, 0.4653, 0.1286, 0.05528, 0.163, 0.3944, 0.4656, 0.1314, 0.05579, 0.1631, 0.3943, 0.465, 0.1298, 0.055, 0.1628, 0.3946, 0.4657, 0.1301, 0.01346, 0.01504, 0.1294, 0.4655, 0.3945, 0.1629, 0.05524, 0.05554, 0.1631, 0.3944, 0.4653, 0.1306]): _vg.add([_i], _w, 'REPLACE')
_vg = ob_cube.vertex_groups.new(name='Head')
for _i, _w in zip([74, 75, 76, 77, 78, 79, 80, 81, 82, 83, 84, 85, 86, 87, 88, 89], [1.0, 1.0, 1.0, 0.9774, 1.0, 0.9734, 1.0, 1.0, 1.0, 1.0, 1.0, 0.9774, 1.0, 0.9734, 1.0, 1.0]): _vg.add([_i], _w, 'REPLACE')
_vg = ob_cube.vertex_groups.new(name='Shoulder_R')
for _i, _w in zip([28, 29, 30, 31, 33, 36, 37, 38, 39, 41, 42, 43, 44, 45, 46, 47, 48, 49, 54, 55, 56, 57, 58, 59, 61, 62, 63, 64, 65, 66, 67, 68, 69, 70, 71, 72, 73, 74, 75, 76, 77, 79, 80, 81, 82, 83, 84, 85, 87, 88, 89, 118, 119, 120, 121, 123, 126, 127, 128, 129, 131, 132, 133, 134, 135, 136, 137, 138, 139, 144, 145, 146, 147, 148, 149, 151, 152, 153, 154, 155, 156, 157, 158, 159, 160, 161, 162, 163], [0.0, 0.0, 0.0, 0.0, 0.0, 0.0, 0.0, 0.0, 0.0, 0.0, 0.0, 0.0, 0.0, 0.0, 0.0, 0.0, 0.0, 0.0, 0.0, 0.0, 0.0, 0.0, 0.0, 0.0, 0.0, 0.0, 0.0, 0.0, 0.0, 0.0, 0.0, 0.0, 0.0, 0.0, 0.0, 0.0, 0.0, 0.0, 0.0, 0.0, 0.0, 0.0, 0.0, 0.00508, 0.0, 0.0, 0.0, 0.0, 0.0, 0.0, 0.0, 0.0, 0.0, 0.0, 0.0, 0.0, 0.0, 0.0, 0.0, 0.0, 0.0, 0.0, 0.0, 0.0, 0.0, 0.0, 0.0, 0.0, 0.0, 0.0, 0.0, 0.0, 0.0, 0.0, 0.0, 0.0, 0.0, 0.0, 0.0, 0.0, 0.0, 0.0, 0.0, 0.0, 0.0, 0.0, 0.0, 0.0]): _vg.add([_i], _w, 'REPLACE')
_vg = ob_cube.vertex_groups.new(name='Arm_R')
for _i, _w in zip([24, 25, 26, 28, 29, 30, 31, 114, 115, 116, 117, 118, 119, 120, 121, 172, 173, 174, 175, 176, 177, 178, 179, 196, 197, 198, 199, 200, 201, 202, 203, 204, 205, 206, 207, 208, 209, 210, 211], [0.0, 0.0, 0.0, 1.0, 1.0, 1.0, 1.0, 0.0, 0.0, 0.0, 0.0, 1.0, 1.0, 1.0, 1.0, 1.0, 1.0, 0.0, 0.0, 1.0, 1.0, 0.0, 0.0, 0.0, 0.0, 0.0, 0.0, 0.0, 0.0, 0.0, 0.0, 1.0, 1.0, 1.0, 1.0, 1.0, 1.0, 1.0, 1.0]): _vg.add([_i], _w, 'REPLACE')
_vg = ob_cube.vertex_groups.new(name='Hand_R')
for _i, _w in zip([24, 25, 26, 27, 114, 115, 116, 117, 172, 173, 174, 175, 176, 177, 178, 179, 196, 197, 198, 199, 200, 201, 202, 203, 204, 205, 206, 207, 208, 209, 210, 211], [1.0, 1.0, 1.0, 1.0, 1.0, 1.0, 1.0, 1.0, 0.0, 0.0, 0.0, 0.0, 0.0, 0.0, 0.0, 0.0, 1.0, 1.0, 1.0, 1.0, 1.0, 1.0, 1.0, 1.0, 0.0, 0.0, 0.0, 0.0, 0.0, 0.0, 0.0, 0.0]): _vg.add([_i], _w, 'REPLACE')
_vg = ob_cube.vertex_groups.new(name='Tool_R')
for _i, _w in zip([24, 25, 26, 27, 114, 115, 116, 117], [0.0, 0.0, 0.0, 0.0, 0.0, 0.0, 0.0, 0.0]): _vg.add([_i], _w, 'REPLACE')
_vg = ob_cube.vertex_groups.new(name='Elbow_R')
_vg.add([174, 175, 178, 179], 1.0, 'REPLACE')
_vg = ob_cube.vertex_groups.new(name='Shoulder_L')
for _i, _w in zip([17, 20, 21, 22, 23, 36, 37, 38, 39, 43, 44, 45, 46, 47, 48, 49, 51, 52, 53, 54, 55, 56, 57, 58, 59, 62, 63, 64, 65, 66, 67, 68, 70, 71, 72, 73, 74, 75, 76, 77, 78, 79, 80, 81, 82, 83, 84, 85, 86, 87, 88, 89, 107, 110, 111, 112, 113, 124, 125, 126, 127, 128, 129, 133, 134, 136, 137, 138, 139, 140, 141, 142, 143, 144, 145, 146, 147, 148, 149, 152, 153, 154, 155, 156, 157, 158, 160, 161, 162, 163], [0.0, 0.0, 0.0, 0.0, 0.0, 0.0, 0.0, 0.0, 0.0, 0.0, 0.0, 0.0, 0.0, 0.0, 0.0, 0.0, 0.0, 0.0, 0.0, 0.0, 0.0, 0.0, 0.0, 0.0, 0.0, 0.0, 0.0, 0.0, 0.0, 0.0, 0.0, 0.0, 0.0, 0.0, 0.0, 0.0, 0.0, 0.0, 0.0, 0.0, 0.0, 0.005437, 0.0, 0.005135, 0.0, 0.0, 0.0, 0.0, 0.0, 0.0, 0.0, 0.005135, 0.0, 0.0, 0.0, 0.0, 0.0, 0.0, 0.0, 0.0, 0.0, 0.0, 0.0, 0.0, 0.0, 0.0, 0.0, 0.0, 0.0, 0.0, 0.0, 0.0, 0.0, 0.0, 0.0, 0.0, 0.0, 0.0, 0.0, 0.0, 0.0, 0.0, 0.0, 0.0, 0.0, 0.0, 0.0, 0.0, 0.0, 0.0]): _vg.add([_i], _w, 'REPLACE')
_vg = ob_cube.vertex_groups.new(name='Arm_L')
for _i, _w in zip([16, 17, 18, 20, 21, 22, 23, 106, 107, 109, 110, 111, 112, 113, 164, 165, 166, 167, 168, 169, 170, 171, 180, 181, 182, 183, 184, 185, 186, 187, 188, 189, 190, 191, 192, 193, 194, 195], [0.0, 0.0, 0.0, 1.0, 1.0, 1.0, 1.0, 0.0, 0.0, 0.0, 1.0, 1.0, 1.0, 1.0, 1.0, 1.0, 0.0, 0.0, 1.0, 1.0, 0.0, 0.0, 1.0, 1.0, 1.0, 1.0, 1.0, 1.0, 1.0, 1.0, 0.0, 0.0, 0.0, 0.0, 0.0, 0.0, 0.0, 0.0]): _vg.add([_i], _w, 'REPLACE')
_vg = ob_cube.vertex_groups.new(name='Hand_L')
for _i, _w in zip([16, 17, 18, 19, 20, 21, 106, 107, 108, 109, 164, 165, 166, 167, 168, 169, 170, 171, 180, 181, 182, 183, 184, 185, 186, 187, 188, 189, 190, 191, 192, 193, 194, 195], [1.0, 1.0, 1.0, 1.0, 0.0, 0.0, 1.0, 1.0, 1.0, 1.0, 0.0, 0.0, 0.0, 0.0, 0.0, 0.0, 0.0, 0.0, 0.0, 0.0, 0.0, 0.0, 0.0, 0.0, 0.0, 0.0, 1.0, 1.0, 1.0, 1.0, 1.0, 1.0, 1.0, 1.0]): _vg.add([_i], _w, 'REPLACE')
_vg = ob_cube.vertex_groups.new(name='Tool_L')
for _i, _w in zip([16, 17, 18, 19, 22, 23, 106, 107, 108, 109, 112, 113], [0.0, 0.0, 0.0, 0.0, 0.0, 0.0, 0.0, 0.0, 0.0, 0.0, 0.0, 0.0]): _vg.add([_i], _w, 'REPLACE')
_vg = ob_cube.vertex_groups.new(name='Elbow_L')
_vg.add([166, 167, 170, 171], 1.0, 'REPLACE')
_m = ob_cube.modifiers.new('Armature', 'ARMATURE')
_m.object = ob_armature
_m = ob_cube.modifiers.new('Subsurf', 'SUBSURF')
_m.uv_smooth = 'PRESERVE_CORNERS'
_m.quality = 2
_m.show_only_control_edges = False

# ---- collection membership
col_1.objects.link(ob_armature)
col_1.objects.link(ob_cube)

# ---- scene / render settings (as saved in the file)
scene.frame_start = 0; scene.frame_end = 50; scene.frame_set(0)
scene.render.engine = 'BLENDER_EEVEE_NEXT'
scene.render.resolution_percentage = 50
scene.render.fps = 100
scene.render.dither_intensity = 0.0
scene.render.use_simplify = True
scene.render.simplify_subdivision = 0
scene.cycles.use_denoising = False
scene.cycles.samples = 128
scene.cycles.sampling_pattern = 'TABULATED_SOBOL'
scene.cycles.use_adaptive_sampling = False
scene.cycles.use_light_tree = False
scene.cycles.blur_glossy = 0.0
scene.cycles.sample_clamp_indirect = 0.0
scene.view_settings.view_transform = 'Standard'
bpy.context.view_layer.update()

# ---- added for rendering (the .blend has no active camera and no usable light): camera, sun
cam_auto = bpy.data.cameras.new('AutoCamera')
cam_auto.lens = 50.0
cam_auto.sensor_width = 36.0
cam_auto.clip_end = 1000.0
ob_auto_camera = bpy.data.objects.new('AutoCamera', cam_auto)
scene.collection.objects.link(ob_auto_camera)
ob_auto_camera.location = (2.31592, -2.62474, 2.8321)
ob_auto_camera.rotation_euler = (1.09748, -7.21219e-08, 0.694738)
scene.camera = ob_auto_camera
light_auto_sun = bpy.data.lights.new('AutoSun', 'SUN')
light_auto_sun.energy = 3.0
light_auto_sun.angle = 0.0523599
ob_auto_sun = bpy.data.objects.new('AutoSun', light_auto_sun)
scene.collection.objects.link(ob_auto_sun)
ob_auto_sun.rotation_euler = (0.872665, 0.174533, 0.523599)
bpy.context.view_layer.update()
